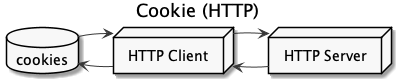

The diagram above was rendered by PlantUML. Its source (embedded in the PNG):
@startuml
skinparam monochrome true
title Cookie (HTTP)

node client [
  HTTP Client
]
node server [
  HTTP Server
]
database cookies

server -> client
client -right-> server
client -left-> cookies
cookies -right-> client
@enduml